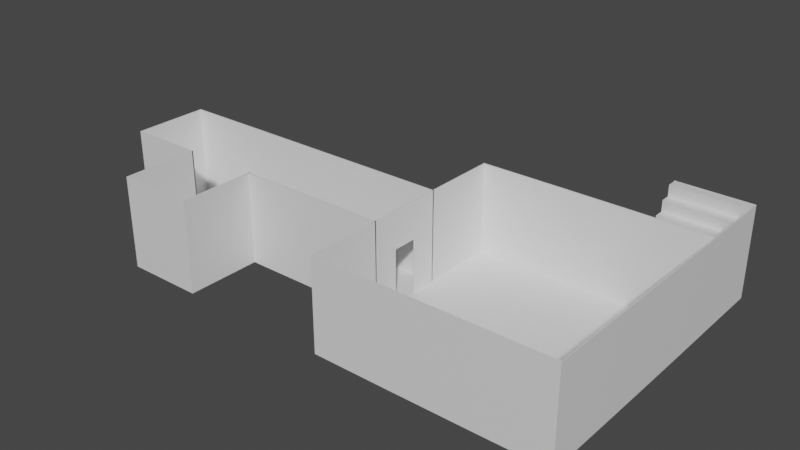 # Source: Rooms_4_.blend  (saved by Blender 3.5.10; exported with 4.5.12 LTS)
import bpy
from mathutils import Matrix  # noqa: F401  (used for matrix-valued properties, if any)

bpy.ops.wm.read_factory_settings(use_empty=True)
scene = bpy.context.scene
scene.name = 'Scene'

# ---- collections
col_collection = bpy.data.collections.new('Collection'); scene.collection.children.link(col_collection)
col_collection_001 = bpy.data.collections.new('Collection.001'); scene.collection.children.link(col_collection_001)

# ---- materials (node trees are filled in below, after node groups)
mat_stairs_material = bpy.data.materials.new('Stairs_material')
mat_stairs_material.use_transparent_shadow = False
mat_onesidewall = bpy.data.materials.new('OneSideWall')
mat_onesidewall.use_transparent_shadow = False
mat_doorframe = bpy.data.materials.new('DoorFrame')
mat_doorframe.use_transparent_shadow = False
mat_twosidewall = bpy.data.materials.new('TwoSideWall')
mat_twosidewall.use_transparent_shadow = False
mat_end = bpy.data.materials.new('End')
mat_end.use_transparent_shadow = False
mat_corner = bpy.data.materials.new('Corner')
mat_corner.use_transparent_shadow = False

# ---- material node trees
mat_stairs_material.use_nodes = True; mat_stairs_material.node_tree.nodes.clear()
_N = mat_stairs_material.node_tree.nodes; _L = mat_stairs_material.node_tree.links
n0 = _N.new('ShaderNodeBsdfPrincipled'); n0.name = 'Principled BSDF'; n0.location = (10, 300)
n0.distribution = 'GGX'
n0.subsurface_method = 'RANDOM_WALK_SKIN'
n0.inputs[3].default_value = 1.45
n0.inputs[27].default_value = (0.0, 0.0, 0.0, 1.0)
n0.inputs[28].default_value = 1.0
n1 = _N.new('ShaderNodeOutputMaterial'); n1.name = 'Material Output'; n1.location = (1100, 160)
n2 = _N.new('ShaderNodeBsdfDiffuse'); n2.name = 'Diffuse BSDF'; n2.location = (200, 320)
n3 = _N.new('ShaderNodeBsdfAnisotropic'); n3.name = 'Glossy_0'; n3.location = (200, 0)
n3.distribution = 'GGX'
n4 = _N.new('ShaderNodeMixShader'); n4.name = 'Mix_0'; n4.location = (500, 160)
n4.inputs[0].default_value = 0.1
_L.new(n2.outputs[0], n4.inputs[1])
_L.new(n3.outputs[0], n4.inputs[2])
_L.new(n4.outputs[0], n1.inputs[0])
n1.is_active_output = True
mat_onesidewall.use_nodes = True; mat_onesidewall.node_tree.nodes.clear()
_N = mat_onesidewall.node_tree.nodes; _L = mat_onesidewall.node_tree.links
n0 = _N.new('ShaderNodeBsdfPrincipled'); n0.name = 'Principled BSDF'; n0.location = (10, 300)
n0.distribution = 'GGX'
n0.subsurface_method = 'RANDOM_WALK_SKIN'
n0.inputs[3].default_value = 1.45
n0.inputs[27].default_value = (0.0, 0.0, 0.0, 1.0)
n0.inputs[28].default_value = 1.0
n1 = _N.new('ShaderNodeOutputMaterial'); n1.name = 'Material Output'; n1.location = (300, 300)
_L.new(n0.outputs[0], n1.inputs[0])
n1.is_active_output = True
mat_doorframe.use_nodes = True; mat_doorframe.node_tree.nodes.clear()
_N = mat_doorframe.node_tree.nodes; _L = mat_doorframe.node_tree.links
n0 = _N.new('ShaderNodeBsdfPrincipled'); n0.name = 'Principled BSDF'; n0.location = (10, 300)
n0.distribution = 'GGX'
n0.subsurface_method = 'RANDOM_WALK_SKIN'
n0.inputs[3].default_value = 1.45
n0.inputs[27].default_value = (0.0, 0.0, 0.0, 1.0)
n0.inputs[28].default_value = 1.0
n1 = _N.new('ShaderNodeOutputMaterial'); n1.name = 'Material Output'; n1.location = (300, 300)
_L.new(n0.outputs[0], n1.inputs[0])
n1.is_active_output = True
mat_twosidewall.use_nodes = True; mat_twosidewall.node_tree.nodes.clear()
_N = mat_twosidewall.node_tree.nodes; _L = mat_twosidewall.node_tree.links
n0 = _N.new('ShaderNodeBsdfPrincipled'); n0.name = 'Principled BSDF'; n0.location = (10, 300)
n0.distribution = 'GGX'
n0.subsurface_method = 'RANDOM_WALK_SKIN'
n0.inputs[3].default_value = 1.45
n0.inputs[27].default_value = (0.0, 0.0, 0.0, 1.0)
n0.inputs[28].default_value = 1.0
n1 = _N.new('ShaderNodeOutputMaterial'); n1.name = 'Material Output'; n1.location = (300, 300)
_L.new(n0.outputs[0], n1.inputs[0])
n1.is_active_output = True
mat_end.use_nodes = True; mat_end.node_tree.nodes.clear()
_N = mat_end.node_tree.nodes; _L = mat_end.node_tree.links
n0 = _N.new('ShaderNodeBsdfPrincipled'); n0.name = 'Principled BSDF'; n0.location = (10, 300)
n0.distribution = 'GGX'
n0.subsurface_method = 'RANDOM_WALK_SKIN'
n0.inputs[3].default_value = 1.45
n0.inputs[27].default_value = (0.0, 0.0, 0.0, 1.0)
n0.inputs[28].default_value = 1.0
n1 = _N.new('ShaderNodeOutputMaterial'); n1.name = 'Material Output'; n1.location = (300, 300)
_L.new(n0.outputs[0], n1.inputs[0])
n1.is_active_output = True
mat_corner.use_nodes = True; mat_corner.node_tree.nodes.clear()
_N = mat_corner.node_tree.nodes; _L = mat_corner.node_tree.links
n0 = _N.new('ShaderNodeBsdfPrincipled'); n0.name = 'Principled BSDF'; n0.location = (10, 300)
n0.distribution = 'GGX'
n0.subsurface_method = 'RANDOM_WALK_SKIN'
n0.inputs[3].default_value = 1.45
n0.inputs[27].default_value = (0.0, 0.0, 0.0, 1.0)
n0.inputs[28].default_value = 1.0
n1 = _N.new('ShaderNodeOutputMaterial'); n1.name = 'Material Output'; n1.location = (300, 300)
_L.new(n0.outputs[0], n1.inputs[0])
n1.is_active_output = True

# ---- world
world_world = bpy.data.worlds.new('World'); scene.world = world_world
world_world.use_nodes = True; world_world.node_tree.nodes.clear()
_N = world_world.node_tree.nodes; _L = world_world.node_tree.links
n0 = _N.new('ShaderNodeOutputWorld'); n0.name = 'World Output'; n0.location = (300, 300)
n1 = _N.new('ShaderNodeBackground'); n1.name = 'Background'; n1.location = (10, 300)
n1.inputs[0].default_value = (0.05088, 0.05088, 0.05088, 1.0)
_L.new(n1.outputs[0], n0.inputs[0])
n0.is_active_output = True
world_world.color = (0.05088, 0.05088, 0.05088)
world_world.use_sun_shadow = False
world_world.sun_shadow_jitter_overblur = 0.0

# ---- meshes
me_stairs_005 = bpy.data.meshes.new('Stairs.005')
me_stairs_005.from_pydata([(0.0, 0.04771, 0.7968), (0.0, 0.04771, 0.9368), (0.4384, 0.04771, 0.9368), (0.4384, 0.04771, 0.7968), (0.4384, 0.287, 0.7968), (0.0, -0.01299, 0.9368), (0.0, 0.287, 0.9368), (0.4384, 0.287, 0.9368), (0.4384, -0.01299, 0.9368), (0.0, -0.01299, 0.9975), (0.0, 0.287, 0.9975), (0.4384, -0.01299, 0.9975), (0.4384, 0.287, 0.9975), (0.0, 0.3477, 0.9975), (0.0, 0.3477, 1.137), (0.4384, 0.3477, 1.137), (0.4384, 0.3477, 0.9975), (0.4384, 0.587, 0.9975), (0.0, 0.287, 1.137), (0.0, 0.587, 1.137), (0.4384, 0.587, 1.137), (0.4384, 0.287, 1.137), (0.0, 0.287, 1.198), (0.4384, 0.587, 1.198), (0.4384, 0.287, 1.198), (0.0, 0.587, 1.198), (0.0, 0.587, 1.338), (0.4384, 0.587, 1.338), (0.0, 0.6477, 1.198), (0.0, 0.6477, 1.338), (0.4384, 0.6477, 1.338), (0.4384, 0.6477, 1.198), (0.4384, 0.887, 1.338), (0.4384, 0.887, 1.198), (0.0, 0.887, 1.338), (0.0, 0.587, 1.399), (0.0, 0.887, 1.399), (0.4384, 0.887, 1.399), (0.4384, 0.587, 1.399), (0.0, 0.887, 1.539), (0.0, 0.9477, 1.399), (0.0, 0.9477, 1.539), (0.4384, 0.9477, 1.539), (0.4384, 0.9477, 1.399), (0.4384, 1.187, 1.539), (0.4384, 1.187, 1.399), (0.0, 1.187, 1.539), (0.4384, 0.887, 1.539), (0.0, 0.887, 1.6), (0.4384, 0.887, 1.6), (0.0, 1.187, 1.6), (0.4384, 1.187, 1.6), (0.0, -1.218, -0.003211), (0.4384, -1.218, -0.003211), (0.0, -1.157, -0.003211), (0.0, -1.157, 0.1368), (0.4384, -1.157, 0.1368), (0.4384, -1.157, -0.003211), (0.4384, -0.9178, -0.003211), (0.0, -1.218, 0.1368), (0.0, -0.9178, 0.1368), (0.4384, -0.9178, 0.1368), (0.4384, -1.218, 0.1368), (0.0, -1.218, 0.1975), (0.0, -0.9178, 0.1975), (0.4384, -1.218, 0.1975), (0.4384, -0.9178, 0.1975), (0.0, -0.8571, 0.1975), (0.0, -0.8571, 0.3375), (0.4384, -0.8571, 0.3375), (0.4384, -0.8571, 0.1975), (0.4384, -0.6178, 0.1975), (0.0, -0.9178, 0.3375), (0.0, -0.6178, 0.3375), (0.4384, -0.6178, 0.3375), (0.4384, -0.9178, 0.3375), (0.0, -0.9178, 0.3982), (0.4384, -0.6178, 0.3982), (0.4384, -0.9178, 0.3982), (0.0, -0.6178, 0.3982), (0.0, -0.6178, 0.5382), (0.4384, -0.6178, 0.5382), (0.0, -0.5571, 0.3982), (0.0, -0.5571, 0.5382), (0.4384, -0.5571, 0.5382), (0.4384, -0.5571, 0.3982), (0.4384, -0.3178, 0.5382), (0.4384, -0.3178, 0.3982), (0.0, -0.3178, 0.5382), (0.0, -0.6178, 0.5989), (0.0, -0.3178, 0.5989), (0.4384, -0.3178, 0.5989), (0.4384, -0.6178, 0.5989), (0.0, -0.3178, 0.7389), (0.0, -0.2571, 0.5989), (0.0, -0.2571, 0.7389), (0.4384, -0.2571, 0.7389), (0.4384, -0.2571, 0.5989), (0.4384, -0.01781, 0.7389), (0.4384, -0.01781, 0.5989), (0.0, -0.01781, 0.7389), (0.4384, -0.3178, 0.7389), (0.0, -0.3178, 0.7996), (0.4384, -0.3178, 0.7996), (0.0, -0.0154, 0.7982), (0.4384, -0.0154, 0.7982), (0.0, -0.9161, -0.003211), (0.4384, 1.187, -0.003211), (0.0, 1.189, -0.003211), (-0.4384, 0.04771, 0.9368), (-0.4384, 0.04771, 0.7968), (-0.4384, 0.287, 0.7968), (-0.4384, 0.287, 0.9368), (-0.4384, -0.01299, 0.9368), (-0.4384, -0.01299, 0.9975), (-0.4384, 0.287, 0.9975), (-0.4384, 0.3477, 1.137), (-0.4384, 0.3477, 0.9975), (-0.4384, 0.587, 0.9975), (-0.4384, 0.587, 1.137), (-0.4384, 0.287, 1.137), (-0.4384, 0.587, 1.198), (-0.4384, 0.287, 1.198), (-0.4384, 0.587, 1.338), (-0.4384, 0.6477, 1.338), (-0.4384, 0.6477, 1.198), (-0.4384, 0.887, 1.338), (-0.4384, 0.887, 1.198), (-0.4384, 0.887, 1.399), (-0.4384, 0.587, 1.399), (-0.4384, 0.9477, 1.539), (-0.4384, 0.9477, 1.399), (-0.4384, 1.187, 1.539), (-0.4384, 1.187, 1.399), (-0.4384, 0.887, 1.539), (-0.4384, 0.887, 1.6), (-0.4384, 1.187, 1.6), (-0.4384, -1.218, -0.003211), (-0.4384, -1.157, 0.1368), (-0.4384, -1.157, -0.003211), (-0.4384, -0.9178, -0.003211), (-0.4384, -0.9178, 0.1368), (-0.4384, -1.218, 0.1368), (-0.4384, -1.218, 0.1975), (-0.4384, -0.9178, 0.1975), (-0.4384, -0.8571, 0.3375), (-0.4384, -0.8571, 0.1975), (-0.4384, -0.6178, 0.1975), (-0.4384, -0.6178, 0.3375), (-0.4384, -0.9178, 0.3375), (-0.4384, -0.6178, 0.3982), (-0.4384, -0.9178, 0.3982), (-0.4384, -0.6178, 0.5382), (-0.4384, -0.5571, 0.5382), (-0.4384, -0.5571, 0.3982), (-0.4384, -0.3178, 0.5382), (-0.4384, -0.3178, 0.3982), (-0.4384, -0.3178, 0.5989), (-0.4384, -0.6178, 0.5989), (-0.4384, -0.2571, 0.7389), (-0.4384, -0.2571, 0.5989), (-0.4384, -0.01781, 0.7389), (-0.4384, -0.01781, 0.5989), (-0.4384, -0.3178, 0.7389), (-0.4384, -0.3178, 0.7996), (-0.4384, -0.0154, 0.7982), (-0.4384, 1.187, -0.003211)], [], [(104, 105, 8, 5), (0, 1, 2, 3), (104, 0, 3, 105), (5, 8, 2, 1), (104, 5, 1, 0), (105, 3, 2, 8), (3, 2, 7, 4), (5, 6, 7, 8), (9, 11, 12, 10), (5, 8, 11, 9), (6, 10, 12, 7), (8, 7, 12, 11), (10, 12, 21, 18), (13, 14, 15, 16), (10, 13, 16, 12), (18, 21, 15, 14), (10, 18, 14, 13), (12, 16, 15, 21), (16, 15, 20, 17), (18, 19, 20, 21), (22, 24, 23, 25), (18, 21, 24, 22), (19, 25, 23, 20), (21, 20, 23, 24), (25, 23, 27, 26), (28, 29, 30, 31), (25, 28, 31, 23), (26, 27, 30, 29), (25, 26, 29, 28), (23, 31, 30, 27), (31, 30, 32, 33), (26, 34, 32, 27), (35, 38, 37, 36), (26, 27, 38, 35), (34, 36, 37, 32), (27, 32, 37, 38), (36, 37, 47, 39), (40, 41, 42, 43), (36, 40, 43, 37), (39, 47, 42, 41), (36, 39, 41, 40), (37, 43, 42, 47), (43, 42, 44, 45), (39, 46, 44, 47), (48, 49, 51, 50), (39, 47, 49, 48), (46, 50, 51, 44), (47, 44, 51, 49), (52, 53, 62, 59), (54, 55, 56, 57), (52, 54, 57, 53), (59, 62, 56, 55), (52, 59, 55, 54), (53, 57, 56, 62), (57, 56, 61, 58), (59, 60, 61, 62), (63, 65, 66, 64), (59, 62, 65, 63), (60, 64, 66, 61), (62, 61, 66, 65), (64, 66, 75, 72), (67, 68, 69, 70), (64, 67, 70, 66), (72, 75, 69, 68), (64, 72, 68, 67), (66, 70, 69, 75), (70, 69, 74, 71), (72, 73, 74, 75), (76, 78, 77, 79), (72, 75, 78, 76), (73, 79, 77, 74), (75, 74, 77, 78), (79, 77, 81, 80), (82, 83, 84, 85), (79, 82, 85, 77), (80, 81, 84, 83), (79, 80, 83, 82), (77, 85, 84, 81), (85, 84, 86, 87), (80, 88, 86, 81), (89, 92, 91, 90), (80, 81, 92, 89), (88, 90, 91, 86), (81, 86, 91, 92), (90, 91, 101, 93), (94, 95, 96, 97), (90, 94, 97, 91), (93, 101, 96, 95), (90, 93, 95, 94), (91, 97, 96, 101), (97, 96, 98, 99), (93, 100, 98, 101), (102, 103, 105, 104), (93, 101, 103, 102), (100, 104, 105, 98), (101, 98, 105, 103), (106, 54, 57, 58), (106, 58, 107, 108), (104, 5, 113, 165), (0, 110, 109, 1), (104, 165, 110, 0), (5, 1, 109, 113), (165, 113, 109, 110), (110, 111, 112, 109), (5, 113, 112, 6), (9, 10, 115, 114), (5, 9, 114, 113), (6, 112, 115, 10), (113, 114, 115, 112), (10, 18, 120, 115), (13, 117, 116, 14), (10, 115, 117, 13), (18, 14, 116, 120), (115, 120, 116, 117), (117, 118, 119, 116), (18, 120, 119, 19), (22, 25, 121, 122), (18, 22, 122, 120), (19, 119, 121, 25), (120, 122, 121, 119), (25, 26, 123, 121), (28, 125, 124, 29), (25, 121, 125, 28), (26, 29, 124, 123), (121, 123, 124, 125), (125, 127, 126, 124), (26, 123, 126, 34), (35, 36, 128, 129), (26, 35, 129, 123), (34, 126, 128, 36), (123, 129, 128, 126), (36, 39, 134, 128), (40, 131, 130, 41), (36, 128, 131, 40), (39, 41, 130, 134), (128, 134, 130, 131), (131, 133, 132, 130), (39, 134, 132, 46), (48, 50, 136, 135), (39, 48, 135, 134), (46, 132, 136, 50), (134, 135, 136, 132), (52, 59, 142, 137), (54, 139, 138, 55), (52, 137, 139, 54), (59, 55, 138, 142), (137, 142, 138, 139), (139, 140, 141, 138), (59, 142, 141, 60), (63, 64, 144, 143), (59, 63, 143, 142), (60, 141, 144, 64), (142, 143, 144, 141), (64, 72, 149, 144), (67, 146, 145, 68), (64, 144, 146, 67), (72, 68, 145, 149), (144, 149, 145, 146), (146, 147, 148, 145), (72, 149, 148, 73), (76, 79, 150, 151), (72, 76, 151, 149), (73, 148, 150, 79), (149, 151, 150, 148), (79, 80, 152, 150), (82, 154, 153, 83), (79, 150, 154, 82), (80, 83, 153, 152), (150, 152, 153, 154), (154, 156, 155, 153), (80, 152, 155, 88), (89, 90, 157, 158), (80, 89, 158, 152), (88, 155, 157, 90), (152, 158, 157, 155), (90, 93, 163, 157), (94, 160, 159, 95), (90, 157, 160, 94), (93, 95, 159, 163), (157, 163, 159, 160), (160, 162, 161, 159), (93, 163, 161, 100), (102, 104, 165, 164), (93, 102, 164, 163), (100, 161, 165, 104), (163, 164, 165, 161), (106, 140, 139, 54), (106, 108, 166, 140)])
me_stairs_005.materials.append(mat_stairs_material)
me_stairs_005.update()
me_plane = bpy.data.meshes.new('Plane')
me_plane.from_pydata([(-1.0, -1.0, 0.0), (1.0, -1.0, 0.0), (-1.0, 1.0, 0.0), (1.0, 1.0, 0.0), (-1.0, 1.0, 2.4), (1.0, 1.0, 2.4)], [], [(0, 1, 3, 2), (2, 3, 5, 4)])
_uv = me_plane.uv_layers.new(name='UVMap')
_uv.uv.foreach_set('vector', [0.0, 0.0, 1.0, 0.0, 1.0, 1.0, 0.0, 1.0, 0.0, 1.0, 1.0, 1.0, 1.0, 1.0, 0.0, 1.0])
me_plane.materials.append(mat_onesidewall)
me_plane.update()
me_plane_001 = bpy.data.meshes.new('Plane.001')
me_plane_001.from_pydata([(-1.0, -1.0, 0.0), (1.0, -1.0, 0.0), (-1.0, 1.0, 0.0), (1.0, 1.0, 0.0)], [], [(0, 1, 3, 2)])
_uv = me_plane_001.uv_layers.new(name='UVMap')
_uv.uv.foreach_set('vector', [0.0, 0.0, 1.0, 0.0, 1.0, 1.0, 0.0, 1.0])
me_plane_001.update()
me_plane_004 = bpy.data.meshes.new('Plane.004')
me_plane_004.from_pydata([(-1.0, -1.0, 0.0), (1.0, -1.0, 0.0), (-1.0, 1.0, 0.0), (1.0, 1.0, 0.0), (-1.0, -1.0, 2.4), (-1.0, 1.0, 2.4), (-1.0, 0.3333, 0.0), (-1.0, -0.3333, 0.0), (1.0, -0.3333, 0.0), (1.0, 0.3333, 0.0), (-1.0, 0.3333, 2.4), (-1.0, -0.3333, 2.4), (-1.0, 1.0, 1.417), (-1.0, -1.0, 1.417), (-1.0, -0.3333, 1.417), (-1.0, 0.3333, 1.417)], [], [(6, 9, 3, 2), (15, 12, 5, 10), (13, 14, 11, 4), (14, 15, 10, 11), (0, 1, 8, 7), (7, 8, 9, 6), (0, 7, 14, 13), (6, 2, 12, 15)])
_uv = me_plane_004.uv_layers.new(name='UVMap')
_uv.uv.foreach_set('vector', [0.0, 0.6667, 1.0, 0.6667, 1.0, 1.0, 0.0, 1.0, 0.0, 0.6667, 0.0, 1.0, 0.0, 1.0, 0.0, 0.6667, 0.0, 0.0, 0.0, 0.3333, 0.0, 0.3333, 0.0, 0.0, 0.0, 0.3333, 0.0, 0.6667, 0.0, 0.6667, 0.0, 0.3333, 0.0, 0.0, 1.0, 0.0, 1.0, 0.3333, 0.0, 0.3333, 0.0, 0.3333, 1.0, 0.3333, 1.0, 0.6667, 0.0, 0.6667, 0.0, 0.0, 0.0, 0.3333, 0.0, 0.3333, 0.0, 0.0, 0.0, 0.6667, 0.0, 1.0, 0.0, 1.0, 0.0, 0.6667])
me_plane_004.materials.append(mat_doorframe)
me_plane_004.update()
me_plane_005 = bpy.data.meshes.new('Plane.005')
me_plane_005.from_pydata([(1.0, 1.0, 0.0), (-1.0, 1.0, 0.0), (1.0, -1.0, 0.0), (-1.0, -1.0, 0.0), (1.0, -1.0, 2.4), (-1.0, -1.0, 2.4), (1.0, 1.0, 2.4), (-1.0, 1.0, 2.4)], [], [(0, 1, 3, 2), (2, 3, 5, 4), (1, 0, 6, 7)])
_uv = me_plane_005.uv_layers.new(name='UVMap')
_uv.uv.foreach_set('vector', [0.0, 0.0, 1.0, 0.0, 1.0, 1.0, 0.0, 1.0, 0.0, 1.0, 1.0, 1.0, 1.0, 1.0, 0.0, 1.0, 1.0, 0.0, 0.0, 0.0, 0.0, 0.0, 1.0, 0.0])
me_plane_005.materials.append(mat_twosidewall)
me_plane_005.update()
me_plane_008 = bpy.data.meshes.new('Plane.008')
me_plane_008.from_pydata([(-1.0, -1.0, 0.0), (1.0, -1.0, 0.0), (-1.0, 1.0, 0.0), (1.0, 1.0, 0.0), (-1.0, 1.0, 2.4), (1.0, 1.0, 2.4), (-1.0, -1.0, 2.4), (1.0, -1.0, 2.4)], [], [(0, 1, 3, 2), (2, 3, 5, 4), (0, 2, 4, 6), (1, 0, 6, 7)])
_uv = me_plane_008.uv_layers.new(name='UVMap')
_uv.uv.foreach_set('vector', [0.0, 0.0, 1.0, 0.0, 1.0, 1.0, 0.0, 1.0, 0.0, 1.0, 1.0, 1.0, 1.0, 1.0, 0.0, 1.0, 0.0, 0.0, 0.0, 1.0, 0.0, 1.0, 0.0, 0.0, 1.0, 0.0, 0.0, 0.0, 0.0, 0.0, 0.0, 0.0])
me_plane_008.materials.append(mat_end)
me_plane_008.update()
me_plane_010 = bpy.data.meshes.new('Plane.010')
me_plane_010.from_pydata([(-1.0, -1.0, 0.0), (1.0, -1.0, 0.0), (-1.0, 1.0, 0.0), (1.0, 1.0, 0.0), (-1.0, 1.0, 2.4), (1.0, 1.0, 2.4), (-1.0, -1.0, 2.4)], [], [(0, 1, 3, 2), (2, 3, 5, 4), (0, 2, 4, 6)])
_uv = me_plane_010.uv_layers.new(name='UVMap')
_uv.uv.foreach_set('vector', [0.0, 0.0, 1.0, 0.0, 1.0, 1.0, 0.0, 1.0, 0.0, 1.0, 1.0, 1.0, 1.0, 1.0, 0.0, 1.0, 0.0, 0.0, 0.0, 1.0, 0.0, 1.0, 0.0, 0.0])
me_plane_010.materials.append(mat_corner)
me_plane_010.update()
me_plane_002 = bpy.data.meshes.new('Plane.002')
me_plane_002.from_pydata([(-1.0, -1.0, 0.0), (1.0, -1.0, 0.0), (-1.0, 1.0, 0.0), (1.0, 1.0, 0.0), (-1.0, 1.0, 2.4), (1.0, 1.0, 2.4)], [], [(0, 1, 3, 2), (2, 3, 5, 4)])
_uv = me_plane_002.uv_layers.new(name='UVMap')
_uv.uv.foreach_set('vector', [0.0, 0.0, 1.0, 0.0, 1.0, 1.0, 0.0, 1.0, 0.0, 1.0, 1.0, 1.0, 1.0, 1.0, 0.0, 1.0])
me_plane_002.materials.append(mat_onesidewall)
me_plane_002.update()
me_plane_003 = bpy.data.meshes.new('Plane.003')
me_plane_003.from_pydata([(-1.0, -1.0, 0.0), (1.0, -1.0, 0.0), (-1.0, 1.0, 0.0), (1.0, 1.0, 0.0), (-1.0, -1.0, -0.03), (1.0, -1.0, -0.03), (-1.0, 1.0, -0.03), (1.0, 1.0, -0.03)], [], [(0, 1, 3, 2), (4, 6, 7, 5), (0, 2, 6, 4), (1, 0, 4, 5), (3, 1, 5, 7), (2, 3, 7, 6)])
_uv = me_plane_003.uv_layers.new(name='UVMap')
_uv.uv.foreach_set('vector', [0.0, 0.0, 1.0, 0.0, 1.0, 1.0, 0.0, 1.0, 0.0, 0.0, 0.0, 1.0, 1.0, 1.0, 1.0, 0.0, 0.0, 0.0, 0.0, 1.0, 0.0, 1.0, 0.0, 0.0, 1.0, 0.0, 0.0, 0.0, 0.0, 0.0, 1.0, 0.0, 1.0, 1.0, 1.0, 0.0, 1.0, 0.0, 1.0, 1.0, 0.0, 1.0, 1.0, 1.0, 1.0, 1.0, 0.0, 1.0])
me_plane_003.update()
me_plane_006 = bpy.data.meshes.new('Plane.006')
me_plane_006.from_pydata([(-1.0, -1.0, 0.0), (1.0, -1.0, 0.0), (-1.0, 1.0, 0.0), (1.0, 1.0, 0.0), (-1.0, -1.0, 2.4), (-1.0, 1.0, 2.4), (-1.0, 0.3333, 0.0), (-1.0, -0.3333, 0.0), (1.0, -0.3333, 0.0), (1.0, 0.3333, 0.0), (-1.0, 0.3333, 2.4), (-1.0, -0.3333, 2.4), (-1.0, 1.0, 1.417), (-1.0, -1.0, 1.417), (-1.0, -0.3333, 1.417), (-1.0, 0.3333, 1.417), (-1.021, -1.0, -0.02121), (1.0, -1.0, -0.03), (-1.021, 1.0, -0.02121), (1.0, 1.0, -0.03), (-1.03, -1.0, 2.4), (-1.03, 1.0, 2.4), (-1.013, 0.3333, -0.02683), (-1.013, -0.3333, -0.02683), (1.0, -0.3333, -0.03), (1.0, 0.3333, -0.03), (-1.03, 0.3333, 2.4), (-1.03, -0.3333, 2.4), (-1.03, 1.0, 1.417), (-1.03, -1.0, 1.417), (-1.03, -0.3333, 1.417), (-1.03, 0.3333, 1.417)], [], [(6, 9, 3, 2), (15, 12, 5, 10), (13, 14, 11, 4), (14, 15, 10, 11), (0, 1, 8, 7), (7, 8, 9, 6), (0, 7, 14, 13), (6, 2, 12, 15), (22, 18, 19, 25), (31, 26, 21, 28), (29, 20, 27, 30), (30, 27, 26, 31), (16, 23, 24, 17), (23, 22, 25, 24), (16, 29, 30, 23), (22, 31, 28, 18), (1, 0, 16, 17), (3, 9, 25, 19), (2, 3, 19, 18), (4, 11, 27, 20), (5, 12, 28, 21), (0, 13, 29, 16), (7, 6, 22, 23), (8, 1, 17, 24), (9, 8, 24, 25), (10, 5, 21, 26), (11, 10, 26, 27), (12, 2, 18, 28), (13, 4, 20, 29), (14, 7, 23, 30), (6, 15, 31, 22), (15, 14, 30, 31)])
_uv = me_plane_006.uv_layers.new(name='UVMap')
_uv.uv.foreach_set('vector', [0.0, 0.6667, 1.0, 0.6667, 1.0, 1.0, 0.0, 1.0, 0.0, 0.6667, 0.0, 1.0, 0.0, 1.0, 0.0, 0.6667, 0.0, 0.0, 0.0, 0.3333, 0.0, 0.3333, 0.0, 0.0, 0.0, 0.3333, 0.0, 0.6667, 0.0, 0.6667, 0.0, 0.3333, 0.0, 0.0, 1.0, 0.0, 1.0, 0.3333, 0.0, 0.3333, 0.0, 0.3333, 1.0, 0.3333, 1.0, 0.6667, 0.0, 0.6667, 0.0, 0.0, 0.0, 0.3333, 0.0, 0.3333, 0.0, 0.0, 0.0, 0.6667, 0.0, 1.0, 0.0, 1.0, 0.0, 0.6667, 0.0, 0.6667, 0.0, 1.0, 1.0, 1.0, 1.0, 0.6667, 0.0, 0.6667, 0.0, 0.6667, 0.0, 1.0, 0.0, 1.0, 0.0, 0.0, 0.0, 0.0, 0.0, 0.3333, 0.0, 0.3333, 0.0, 0.3333, 0.0, 0.3333, 0.0, 0.6667, 0.0, 0.6667, 0.0, 0.0, 0.0, 0.3333, 1.0, 0.3333, 1.0, 0.0, 0.0, 0.3333, 0.0, 0.6667, 1.0, 0.6667, 1.0, 0.3333, 0.0, 0.0, 0.0, 0.0, 0.0, 0.3333, 0.0, 0.3333, 0.0, 0.6667, 0.0, 0.6667, 0.0, 1.0, 0.0, 1.0, 1.0, 0.0, 0.0, 0.0, 0.0, 0.0, 1.0, 0.0, 1.0, 1.0, 1.0, 0.6667, 1.0, 0.6667, 1.0, 1.0, 0.0, 1.0, 1.0, 1.0, 1.0, 1.0, 0.0, 1.0, 0.0, 0.0, 0.0, 0.3333, 0.0, 0.3333, 0.0, 0.0, 0.0, 1.0, 0.0, 1.0, 0.0, 1.0, 0.0, 1.0, 0.0, 0.0, 0.0, 0.0, 0.0, 0.0, 0.0, 0.0, 0.0, 0.3333, 0.0, 0.6667, 0.0, 0.6667, 0.0, 0.3333, 1.0, 0.3333, 1.0, 0.0, 1.0, 0.0, 1.0, 0.3333, 1.0, 0.6667, 1.0, 0.3333, 1.0, 0.3333, 1.0, 0.6667, 0.0, 0.6667, 0.0, 1.0, 0.0, 1.0, 0.0, 0.6667, 0.0, 0.3333, 0.0, 0.6667, 0.0, 0.6667, 0.0, 0.3333, 0.0, 1.0, 0.0, 1.0, 0.0, 1.0, 0.0, 1.0, 0.0, 0.0, 0.0, 0.0, 0.0, 0.0, 0.0, 0.0, 0.0, 0.3333, 0.0, 0.3333, 0.0, 0.3333, 0.0, 0.3333, 0.0, 0.6667, 0.0, 0.6667, 0.0, 0.6667, 0.0, 0.6667, 0.0, 0.6667, 0.0, 0.3333, 0.0, 0.3333, 0.0, 0.6667])
me_plane_006.materials.append(mat_doorframe)
me_plane_006.update()
me_plane_017 = bpy.data.meshes.new('Plane.017')
me_plane_017.from_pydata([(1.0, 1.0, 0.0), (-1.0, 1.0, 0.0), (1.0, -1.0, 0.0), (-1.0, -1.0, 0.0), (1.0, -1.0, 2.4), (-1.0, -1.0, 2.4), (1.0, 1.0, 2.4), (-1.0, 1.0, 2.4), (1.0, 1.021, -0.02121), (-1.0, 1.021, -0.02121), (1.0, -1.021, -0.02121), (-1.0, -1.021, -0.02121), (1.0, -1.03, 2.4), (-1.0, -1.03, 2.4), (1.0, 1.03, 2.4), (-1.0, 1.03, 2.4)], [], [(0, 1, 3, 2), (2, 3, 5, 4), (1, 0, 6, 7), (8, 10, 11, 9), (10, 12, 13, 11), (9, 15, 14, 8), (0, 2, 10, 8), (3, 1, 9, 11), (4, 5, 13, 12), (5, 3, 11, 13), (2, 4, 12, 10), (7, 6, 14, 15), (6, 0, 8, 14), (1, 7, 15, 9)])
_uv = me_plane_017.uv_layers.new(name='UVMap')
_uv.uv.foreach_set('vector', [0.0, 0.0, 1.0, 0.0, 1.0, 1.0, 0.0, 1.0, 0.0, 1.0, 1.0, 1.0, 1.0, 1.0, 0.0, 1.0, 1.0, 0.0, 0.0, 0.0, 0.0, 0.0, 1.0, 0.0, 0.0, 0.0, 0.0, 1.0, 1.0, 1.0, 1.0, 0.0, 0.0, 1.0, 0.0, 1.0, 1.0, 1.0, 1.0, 1.0, 1.0, 0.0, 1.0, 0.0, 0.0, 0.0, 0.0, 0.0, 0.0, 0.0, 0.0, 1.0, 0.0, 1.0, 0.0, 0.0, 1.0, 1.0, 1.0, 0.0, 1.0, 0.0, 1.0, 1.0, 0.0, 1.0, 1.0, 1.0, 1.0, 1.0, 0.0, 1.0, 1.0, 1.0, 1.0, 1.0, 1.0, 1.0, 1.0, 1.0, 0.0, 1.0, 0.0, 1.0, 0.0, 1.0, 0.0, 1.0, 1.0, 0.0, 0.0, 0.0, 0.0, 0.0, 1.0, 0.0, 0.0, 0.0, 0.0, 0.0, 0.0, 0.0, 0.0, 0.0, 1.0, 0.0, 1.0, 0.0, 1.0, 0.0, 1.0, 0.0])
me_plane_017.materials.append(mat_twosidewall)
me_plane_017.update()
me_plane_009 = bpy.data.meshes.new('Plane.009')
me_plane_009.from_pydata([(-1.0, -1.0, 0.0), (1.0, -1.0, 0.0), (-1.0, 1.0, 0.0), (1.0, 1.0, 0.0), (-1.0, 1.0, 2.4), (1.0, 1.0, 2.4), (-1.0, -1.0, 2.4), (1.0, -1.0, 2.4), (-1.017, -1.017, -0.01732), (1.0, -1.021, -0.02121), (-1.017, 1.017, -0.01732), (1.0, 1.021, -0.02121), (-1.021, 1.021, 2.4), (1.0, 1.03, 2.4), (-1.021, -1.021, 2.4), (1.0, -1.03, 2.4)], [], [(0, 1, 3, 2), (2, 3, 5, 4), (0, 2, 4, 6), (1, 0, 6, 7), (8, 10, 11, 9), (10, 12, 13, 11), (8, 14, 12, 10), (9, 15, 14, 8), (3, 1, 9, 11), (4, 5, 13, 12), (5, 3, 11, 13), (6, 4, 12, 14), (1, 7, 15, 9), (7, 6, 14, 15)])
_uv = me_plane_009.uv_layers.new(name='UVMap')
_uv.uv.foreach_set('vector', [0.0, 0.0, 1.0, 0.0, 1.0, 1.0, 0.0, 1.0, 0.0, 1.0, 1.0, 1.0, 1.0, 1.0, 0.0, 1.0, 0.0, 0.0, 0.0, 1.0, 0.0, 1.0, 0.0, 0.0, 1.0, 0.0, 0.0, 0.0, 0.0, 0.0, 0.0, 0.0, 0.0, 0.0, 0.0, 1.0, 1.0, 1.0, 1.0, 0.0, 0.0, 1.0, 0.0, 1.0, 1.0, 1.0, 1.0, 1.0, 0.0, 0.0, 0.0, 0.0, 0.0, 1.0, 0.0, 1.0, 1.0, 0.0, 0.0, 0.0, 0.0, 0.0, 0.0, 0.0, 1.0, 1.0, 1.0, 0.0, 1.0, 0.0, 1.0, 1.0, 0.0, 1.0, 1.0, 1.0, 1.0, 1.0, 0.0, 1.0, 1.0, 1.0, 1.0, 1.0, 1.0, 1.0, 1.0, 1.0, 0.0, 0.0, 0.0, 1.0, 0.0, 1.0, 0.0, 0.0, 1.0, 0.0, 0.0, 0.0, 0.0, 0.0, 1.0, 0.0, 0.0, 0.0, 0.0, 0.0, 0.0, 0.0, 0.0, 0.0])
me_plane_009.materials.append(mat_end)
me_plane_009.update()
me_plane_012 = bpy.data.meshes.new('Plane.012')
me_plane_012.from_pydata([(-1.0, -1.0, 0.0), (1.0, -1.0, 0.0), (-1.0, 1.0, 0.0), (1.0, 1.0, 0.0), (-1.0, 1.0, 2.4), (1.0, 1.0, 2.4), (-1.0, -1.0, 2.4), (-1.021, -1.0, -0.02121), (1.0, -1.0, -0.03), (-1.017, 1.017, -0.01732), (1.0, 1.021, -0.02121), (-1.021, 1.021, 2.4), (1.0, 1.03, 2.4), (-1.03, -1.0, 2.4)], [], [(0, 1, 3, 2), (2, 3, 5, 4), (0, 2, 4, 6), (7, 9, 10, 8), (9, 11, 12, 10), (7, 13, 11, 9), (1, 0, 7, 8), (3, 1, 8, 10), (4, 5, 12, 11), (5, 3, 10, 12), (0, 6, 13, 7), (6, 4, 11, 13)])
_uv = me_plane_012.uv_layers.new(name='UVMap')
_uv.uv.foreach_set('vector', [0.0, 0.0, 1.0, 0.0, 1.0, 1.0, 0.0, 1.0, 0.0, 1.0, 1.0, 1.0, 1.0, 1.0, 0.0, 1.0, 0.0, 0.0, 0.0, 1.0, 0.0, 1.0, 0.0, 0.0, 0.0, 0.0, 0.0, 1.0, 1.0, 1.0, 1.0, 0.0, 0.0, 1.0, 0.0, 1.0, 1.0, 1.0, 1.0, 1.0, 0.0, 0.0, 0.0, 0.0, 0.0, 1.0, 0.0, 1.0, 1.0, 0.0, 0.0, 0.0, 0.0, 0.0, 1.0, 0.0, 1.0, 1.0, 1.0, 0.0, 1.0, 0.0, 1.0, 1.0, 0.0, 1.0, 1.0, 1.0, 1.0, 1.0, 0.0, 1.0, 1.0, 1.0, 1.0, 1.0, 1.0, 1.0, 1.0, 1.0, 0.0, 0.0, 0.0, 0.0, 0.0, 0.0, 0.0, 0.0, 0.0, 0.0, 0.0, 1.0, 0.0, 1.0, 0.0, 0.0])
me_plane_012.materials.append(mat_corner)
me_plane_012.update()
me_plane_018 = bpy.data.meshes.new('Plane.018')
me_plane_018.from_pydata([(1.0, -1.0, 0.0), (1.0, 1.0, 0.0), (-1.0, -1.0, 0.0), (-1.0, 1.0, 0.0), (-1.0, -1.0, 2.4), (-1.0, 1.0, 2.4), (1.0, -1.0, 2.4), (1.0, 1.0, 2.4), (1.017, -1.017, -0.01732), (1.021, 1.0, -0.02121), (-1.017, -1.017, -0.01732), (-1.021, 1.0, -0.02121), (-1.021, -1.021, 2.4), (-1.03, 1.0, 2.4), (1.021, -1.021, 2.4), (1.03, 1.0, 2.4)], [], [(0, 1, 3, 2), (2, 3, 5, 4), (0, 2, 4, 6), (1, 0, 6, 7), (8, 10, 11, 9), (10, 12, 13, 11), (8, 14, 12, 10), (9, 15, 14, 8), (3, 1, 9, 11), (4, 5, 13, 12), (5, 3, 11, 13), (6, 4, 12, 14), (1, 7, 15, 9), (7, 6, 14, 15)])
_uv = me_plane_018.uv_layers.new(name='UVMap')
_uv.uv.foreach_set('vector', [0.0, 0.0, 1.0, 0.0, 1.0, 1.0, 0.0, 1.0, 0.0, 1.0, 1.0, 1.0, 1.0, 1.0, 0.0, 1.0, 0.0, 0.0, 0.0, 1.0, 0.0, 1.0, 0.0, 0.0, 1.0, 0.0, 0.0, 0.0, 0.0, 0.0, 0.0, 0.0, 0.0, 0.0, 0.0, 1.0, 1.0, 1.0, 1.0, 0.0, 0.0, 1.0, 0.0, 1.0, 1.0, 1.0, 1.0, 1.0, 0.0, 0.0, 0.0, 0.0, 0.0, 1.0, 0.0, 1.0, 1.0, 0.0, 0.0, 0.0, 0.0, 0.0, 0.0, 0.0, 1.0, 1.0, 1.0, 0.0, 1.0, 0.0, 1.0, 1.0, 0.0, 1.0, 1.0, 1.0, 1.0, 1.0, 0.0, 1.0, 1.0, 1.0, 1.0, 1.0, 1.0, 1.0, 1.0, 1.0, 0.0, 0.0, 0.0, 1.0, 0.0, 1.0, 0.0, 0.0, 1.0, 0.0, 0.0, 0.0, 0.0, 0.0, 1.0, 0.0, 0.0, 0.0, 0.0, 0.0, 0.0, 0.0, 0.0, 0.0])
me_plane_018.materials.append(mat_end)
me_plane_018.update()
me_plane_007 = bpy.data.meshes.new('Plane.007')
me_plane_007.from_pydata([(1.0, 1.0, 0.0), (-1.0, 1.0, 0.0), (1.0, -1.0, 0.0), (-1.0, -1.0, 0.0), (1.0, -1.0, 2.4), (-1.0, -1.0, 2.4), (1.0, 1.0, 2.4), (-1.0, 1.0, 2.4), (1.0, 1.021, -0.02121), (-1.0, 1.021, -0.02121), (1.0, -1.021, -0.02121), (-1.0, -1.021, -0.02121), (1.0, -1.03, 2.4), (-1.0, -1.03, 2.4), (1.0, 1.03, 2.4), (-1.0, 1.03, 2.4)], [], [(0, 1, 3, 2), (2, 3, 5, 4), (1, 0, 6, 7), (8, 10, 11, 9), (10, 12, 13, 11), (9, 15, 14, 8), (0, 2, 10, 8), (3, 1, 9, 11), (4, 5, 13, 12), (5, 3, 11, 13), (2, 4, 12, 10), (7, 6, 14, 15), (6, 0, 8, 14), (1, 7, 15, 9)])
_uv = me_plane_007.uv_layers.new(name='UVMap')
_uv.uv.foreach_set('vector', [0.0, 0.0, 1.0, 0.0, 1.0, 1.0, 0.0, 1.0, 0.0, 1.0, 1.0, 1.0, 1.0, 1.0, 0.0, 1.0, 1.0, 0.0, 0.0, 0.0, 0.0, 0.0, 1.0, 0.0, 0.0, 0.0, 0.0, 1.0, 1.0, 1.0, 1.0, 0.0, 0.0, 1.0, 0.0, 1.0, 1.0, 1.0, 1.0, 1.0, 1.0, 0.0, 1.0, 0.0, 0.0, 0.0, 0.0, 0.0, 0.0, 0.0, 0.0, 1.0, 0.0, 1.0, 0.0, 0.0, 1.0, 1.0, 1.0, 0.0, 1.0, 0.0, 1.0, 1.0, 0.0, 1.0, 1.0, 1.0, 1.0, 1.0, 0.0, 1.0, 1.0, 1.0, 1.0, 1.0, 1.0, 1.0, 1.0, 1.0, 0.0, 1.0, 0.0, 1.0, 0.0, 1.0, 0.0, 1.0, 1.0, 0.0, 0.0, 0.0, 0.0, 0.0, 1.0, 0.0, 0.0, 0.0, 0.0, 0.0, 0.0, 0.0, 0.0, 0.0, 1.0, 0.0, 1.0, 0.0, 1.0, 0.0, 1.0, 0.0])
me_plane_007.materials.append(mat_twosidewall)
me_plane_007.update()
me_plane_013 = bpy.data.meshes.new('Plane.013')
me_plane_013.from_pydata([(-1.0, 1.0, 0.0), (-1.0, -1.0, 0.0), (1.0, 1.0, 0.0), (1.0, -1.0, 0.0), (1.0, 1.0, 2.4), (1.0, -1.0, 2.4), (-1.0, 1.0, 2.4), (-1.0, 1.021, -0.02121), (-1.0, -1.0, -0.03), (1.017, 1.017, -0.01732), (1.021, -1.0, -0.02121), (1.021, 1.021, 2.4), (1.03, -1.0, 2.4), (-1.0, 1.03, 2.4)], [], [(0, 1, 3, 2), (2, 3, 5, 4), (0, 2, 4, 6), (7, 9, 10, 8), (9, 11, 12, 10), (7, 13, 11, 9), (1, 0, 7, 8), (3, 1, 8, 10), (4, 5, 12, 11), (5, 3, 10, 12), (0, 6, 13, 7), (6, 4, 11, 13)])
_uv = me_plane_013.uv_layers.new(name='UVMap')
_uv.uv.foreach_set('vector', [0.0, 0.0, 1.0, 0.0, 1.0, 1.0, 0.0, 1.0, 0.0, 1.0, 1.0, 1.0, 1.0, 1.0, 0.0, 1.0, 0.0, 0.0, 0.0, 1.0, 0.0, 1.0, 0.0, 0.0, 0.0, 0.0, 0.0, 1.0, 1.0, 1.0, 1.0, 0.0, 0.0, 1.0, 0.0, 1.0, 1.0, 1.0, 1.0, 1.0, 0.0, 0.0, 0.0, 0.0, 0.0, 1.0, 0.0, 1.0, 1.0, 0.0, 0.0, 0.0, 0.0, 0.0, 1.0, 0.0, 1.0, 1.0, 1.0, 0.0, 1.0, 0.0, 1.0, 1.0, 0.0, 1.0, 1.0, 1.0, 1.0, 1.0, 0.0, 1.0, 1.0, 1.0, 1.0, 1.0, 1.0, 1.0, 1.0, 1.0, 0.0, 0.0, 0.0, 0.0, 0.0, 0.0, 0.0, 0.0, 0.0, 0.0, 0.0, 1.0, 0.0, 1.0, 0.0, 0.0])
me_plane_013.materials.append(mat_corner)
me_plane_013.update()
me_plane_015 = bpy.data.meshes.new('Plane.015')
me_plane_015.from_pydata([(1.0, 1.0, 0.0), (-1.0, 1.0, 0.0), (1.0, -1.0, 0.0), (-1.0, -1.0, 0.0), (1.0, -1.0, 2.4), (-1.0, -1.0, 2.4), (1.0, 1.0, 2.4), (1.021, 1.0, -0.02121), (-1.0, 1.0, -0.03), (1.017, -1.017, -0.01732), (-1.0, -1.021, -0.02121), (1.021, -1.021, 2.4), (-1.0, -1.03, 2.4), (1.03, 1.0, 2.4)], [], [(0, 1, 3, 2), (2, 3, 5, 4), (0, 2, 4, 6), (7, 9, 10, 8), (9, 11, 12, 10), (7, 13, 11, 9), (1, 0, 7, 8), (3, 1, 8, 10), (4, 5, 12, 11), (5, 3, 10, 12), (0, 6, 13, 7), (6, 4, 11, 13)])
_uv = me_plane_015.uv_layers.new(name='UVMap')
_uv.uv.foreach_set('vector', [0.0, 0.0, 1.0, 0.0, 1.0, 1.0, 0.0, 1.0, 0.0, 1.0, 1.0, 1.0, 1.0, 1.0, 0.0, 1.0, 0.0, 0.0, 0.0, 1.0, 0.0, 1.0, 0.0, 0.0, 0.0, 0.0, 0.0, 1.0, 1.0, 1.0, 1.0, 0.0, 0.0, 1.0, 0.0, 1.0, 1.0, 1.0, 1.0, 1.0, 0.0, 0.0, 0.0, 0.0, 0.0, 1.0, 0.0, 1.0, 1.0, 0.0, 0.0, 0.0, 0.0, 0.0, 1.0, 0.0, 1.0, 1.0, 1.0, 0.0, 1.0, 0.0, 1.0, 1.0, 0.0, 1.0, 1.0, 1.0, 1.0, 1.0, 0.0, 1.0, 1.0, 1.0, 1.0, 1.0, 1.0, 1.0, 1.0, 1.0, 0.0, 0.0, 0.0, 0.0, 0.0, 0.0, 0.0, 0.0, 0.0, 0.0, 0.0, 1.0, 0.0, 1.0, 0.0, 0.0])
me_plane_015.materials.append(mat_corner)
me_plane_015.update()
me_plane_011 = bpy.data.meshes.new('Plane.011')
me_plane_011.from_pydata([(1.0, -1.0, 0.0), (1.0, 1.0, 0.0), (-1.0, -1.0, 0.0), (-1.0, 1.0, 0.0), (-1.0, -1.0, 2.4), (-1.0, 1.0, 2.4), (1.0, -1.0, 2.4), (1.0, -1.021, -0.02121), (1.0, 1.0, -0.03), (-1.017, -1.017, -0.01732), (-1.021, 1.0, -0.02121), (-1.021, -1.021, 2.4), (-1.03, 1.0, 2.4), (1.0, -1.03, 2.4)], [], [(0, 1, 3, 2), (2, 3, 5, 4), (0, 2, 4, 6), (7, 9, 10, 8), (9, 11, 12, 10), (7, 13, 11, 9), (1, 0, 7, 8), (3, 1, 8, 10), (4, 5, 12, 11), (5, 3, 10, 12), (0, 6, 13, 7), (6, 4, 11, 13)])
_uv = me_plane_011.uv_layers.new(name='UVMap')
_uv.uv.foreach_set('vector', [0.0, 0.0, 1.0, 0.0, 1.0, 1.0, 0.0, 1.0, 0.0, 1.0, 1.0, 1.0, 1.0, 1.0, 0.0, 1.0, 0.0, 0.0, 0.0, 1.0, 0.0, 1.0, 0.0, 0.0, 0.0, 0.0, 0.0, 1.0, 1.0, 1.0, 1.0, 0.0, 0.0, 1.0, 0.0, 1.0, 1.0, 1.0, 1.0, 1.0, 0.0, 0.0, 0.0, 0.0, 0.0, 1.0, 0.0, 1.0, 1.0, 0.0, 0.0, 0.0, 0.0, 0.0, 1.0, 0.0, 1.0, 1.0, 1.0, 0.0, 1.0, 0.0, 1.0, 1.0, 0.0, 1.0, 1.0, 1.0, 1.0, 1.0, 0.0, 1.0, 1.0, 1.0, 1.0, 1.0, 1.0, 1.0, 1.0, 1.0, 0.0, 0.0, 0.0, 0.0, 0.0, 0.0, 0.0, 0.0, 0.0, 0.0, 0.0, 1.0, 0.0, 1.0, 0.0, 0.0])
me_plane_011.materials.append(mat_corner)
me_plane_011.update()
me_plane_014 = bpy.data.meshes.new('Plane.014')
me_plane_014.from_pydata([(-1.0, 1.0, 0.0), (-1.0, -1.0, 0.0), (1.0, 1.0, 0.0), (1.0, -1.0, 0.0), (1.0, 1.0, 2.4), (1.0, -1.0, 2.4), (-1.0, 1.0, -0.03), (-1.0, -1.0, -0.03), (1.021, 1.0, -0.02121), (1.021, -1.0, -0.02121), (1.03, 1.0, 2.4), (1.03, -1.0, 2.4)], [], [(0, 1, 3, 2), (2, 3, 5, 4), (6, 8, 9, 7), (8, 10, 11, 9), (0, 2, 8, 6), (1, 0, 6, 7), (3, 1, 7, 9), (4, 5, 11, 10), (5, 3, 9, 11), (2, 4, 10, 8)])
_uv = me_plane_014.uv_layers.new(name='UVMap')
_uv.uv.foreach_set('vector', [0.0, 0.0, 1.0, 0.0, 1.0, 1.0, 0.0, 1.0, 0.0, 1.0, 1.0, 1.0, 1.0, 1.0, 0.0, 1.0, 0.0, 0.0, 0.0, 1.0, 1.0, 1.0, 1.0, 0.0, 0.0, 1.0, 0.0, 1.0, 1.0, 1.0, 1.0, 1.0, 0.0, 0.0, 0.0, 1.0, 0.0, 1.0, 0.0, 0.0, 1.0, 0.0, 0.0, 0.0, 0.0, 0.0, 1.0, 0.0, 1.0, 1.0, 1.0, 0.0, 1.0, 0.0, 1.0, 1.0, 0.0, 1.0, 1.0, 1.0, 1.0, 1.0, 0.0, 1.0, 1.0, 1.0, 1.0, 1.0, 1.0, 1.0, 1.0, 1.0, 0.0, 1.0, 0.0, 1.0, 0.0, 1.0, 0.0, 1.0])
me_plane_014.materials.append(mat_onesidewall)
me_plane_014.update()
me_plane_016 = bpy.data.meshes.new('Plane.016')
me_plane_016.from_pydata([(1.0, 1.0, 0.0), (-1.0, 1.0, 0.0), (1.0, -1.0, 0.0), (-1.0, -1.0, 0.0), (1.0, -1.0, 2.4), (-1.0, -1.0, 2.4), (1.0, 1.0, -0.03), (-1.0, 1.0, -0.03), (1.0, -1.021, -0.02121), (-1.0, -1.021, -0.02121), (1.0, -1.03, 2.4), (-1.0, -1.03, 2.4)], [], [(0, 1, 3, 2), (2, 3, 5, 4), (6, 8, 9, 7), (8, 10, 11, 9), (0, 2, 8, 6), (1, 0, 6, 7), (3, 1, 7, 9), (4, 5, 11, 10), (5, 3, 9, 11), (2, 4, 10, 8)])
_uv = me_plane_016.uv_layers.new(name='UVMap')
_uv.uv.foreach_set('vector', [0.0, 0.0, 1.0, 0.0, 1.0, 1.0, 0.0, 1.0, 0.0, 1.0, 1.0, 1.0, 1.0, 1.0, 0.0, 1.0, 0.0, 0.0, 0.0, 1.0, 1.0, 1.0, 1.0, 0.0, 0.0, 1.0, 0.0, 1.0, 1.0, 1.0, 1.0, 1.0, 0.0, 0.0, 0.0, 1.0, 0.0, 1.0, 0.0, 0.0, 1.0, 0.0, 0.0, 0.0, 0.0, 0.0, 1.0, 0.0, 1.0, 1.0, 1.0, 0.0, 1.0, 0.0, 1.0, 1.0, 0.0, 1.0, 1.0, 1.0, 1.0, 1.0, 0.0, 1.0, 1.0, 1.0, 1.0, 1.0, 1.0, 1.0, 1.0, 1.0, 0.0, 1.0, 0.0, 1.0, 0.0, 1.0, 0.0, 1.0])
me_plane_016.materials.append(mat_onesidewall)
me_plane_016.update()
me_plane_019 = bpy.data.meshes.new('Plane.019')
me_plane_019.from_pydata([(-1.0, -1.0, 0.0), (1.0, -1.0, 0.0), (-1.0, 1.0, 0.0), (1.0, 1.0, 0.0), (-1.0, 1.0, 2.4), (1.0, 1.0, 2.4), (-1.0, -1.0, -0.03), (1.0, -1.0, -0.03), (-1.0, 1.021, -0.02121), (1.0, 1.021, -0.02121), (-1.0, 1.03, 2.4), (1.0, 1.03, 2.4)], [], [(0, 1, 3, 2), (2, 3, 5, 4), (6, 8, 9, 7), (8, 10, 11, 9), (0, 2, 8, 6), (1, 0, 6, 7), (3, 1, 7, 9), (4, 5, 11, 10), (5, 3, 9, 11), (2, 4, 10, 8)])
_uv = me_plane_019.uv_layers.new(name='UVMap')
_uv.uv.foreach_set('vector', [0.0, 0.0, 1.0, 0.0, 1.0, 1.0, 0.0, 1.0, 0.0, 1.0, 1.0, 1.0, 1.0, 1.0, 0.0, 1.0, 0.0, 0.0, 0.0, 1.0, 1.0, 1.0, 1.0, 0.0, 0.0, 1.0, 0.0, 1.0, 1.0, 1.0, 1.0, 1.0, 0.0, 0.0, 0.0, 1.0, 0.0, 1.0, 0.0, 0.0, 1.0, 0.0, 0.0, 0.0, 0.0, 0.0, 1.0, 0.0, 1.0, 1.0, 1.0, 0.0, 1.0, 0.0, 1.0, 1.0, 0.0, 1.0, 1.0, 1.0, 1.0, 1.0, 0.0, 1.0, 1.0, 1.0, 1.0, 1.0, 1.0, 1.0, 1.0, 1.0, 0.0, 1.0, 0.0, 1.0, 0.0, 1.0, 0.0, 1.0])
me_plane_019.materials.append(mat_onesidewall)
me_plane_019.update()
me_plane_020 = bpy.data.meshes.new('Plane.020')
me_plane_020.from_pydata([(-1.0, 1.0, 0.0), (-1.0, -1.0, 0.0), (1.0, 1.0, 0.0), (1.0, -1.0, 0.0), (1.0, 1.0, 2.4), (1.0, -1.0, 2.4), (-1.0, 1.0, 2.4), (-1.0, 1.021, -0.02121), (-1.0, -1.0, -0.03), (1.017, 1.017, -0.01732), (1.021, -1.0, -0.02121), (1.021, 1.021, 2.4), (1.03, -1.0, 2.4), (-1.0, 1.03, 2.4)], [], [(0, 1, 3, 2), (2, 3, 5, 4), (0, 2, 4, 6), (7, 9, 10, 8), (9, 11, 12, 10), (7, 13, 11, 9), (1, 0, 7, 8), (3, 1, 8, 10), (4, 5, 12, 11), (5, 3, 10, 12), (0, 6, 13, 7), (6, 4, 11, 13)])
_uv = me_plane_020.uv_layers.new(name='UVMap')
_uv.uv.foreach_set('vector', [0.0, 0.0, 1.0, 0.0, 1.0, 1.0, 0.0, 1.0, 0.0, 1.0, 1.0, 1.0, 1.0, 1.0, 0.0, 1.0, 0.0, 0.0, 0.0, 1.0, 0.0, 1.0, 0.0, 0.0, 0.0, 0.0, 0.0, 1.0, 1.0, 1.0, 1.0, 0.0, 0.0, 1.0, 0.0, 1.0, 1.0, 1.0, 1.0, 1.0, 0.0, 0.0, 0.0, 0.0, 0.0, 1.0, 0.0, 1.0, 1.0, 0.0, 0.0, 0.0, 0.0, 0.0, 1.0, 0.0, 1.0, 1.0, 1.0, 0.0, 1.0, 0.0, 1.0, 1.0, 0.0, 1.0, 1.0, 1.0, 1.0, 1.0, 0.0, 1.0, 1.0, 1.0, 1.0, 1.0, 1.0, 1.0, 1.0, 1.0, 0.0, 0.0, 0.0, 0.0, 0.0, 0.0, 0.0, 0.0, 0.0, 0.0, 0.0, 1.0, 0.0, 1.0, 0.0, 0.0])
me_plane_020.materials.append(mat_corner)
me_plane_020.update()

# ---- objects
ob_stairs_001 = bpy.data.objects.new('Stairs.001', me_stairs_005)
ob_plane = bpy.data.objects.new('Plane', me_plane)
ob_plane_001 = bpy.data.objects.new('Plane.001', me_plane_001)
ob_plane_004 = bpy.data.objects.new('Plane.004', me_plane_004)
ob_plane_005 = bpy.data.objects.new('Plane.005', me_plane_005)
ob_plane_008 = bpy.data.objects.new('Plane.008', me_plane_008)
ob_plane_010 = bpy.data.objects.new('Plane.010', me_plane_010)
ob_plane_009 = bpy.data.objects.new('Plane.009', me_plane_008)
ob_plane_006 = bpy.data.objects.new('Plane.006', me_plane_005)
ob_plane_011 = bpy.data.objects.new('Plane.011', me_plane_010)
ob_plane_012 = bpy.data.objects.new('Plane.012', me_plane_010)
ob_plane_013 = bpy.data.objects.new('Plane.013', me_plane_010)
ob_plane_002 = bpy.data.objects.new('Plane.002', me_plane)
ob_plane_003 = bpy.data.objects.new('Plane.003', me_plane)
ob_plane_007 = bpy.data.objects.new('Plane.007', me_plane)
ob_plane_014 = bpy.data.objects.new('Plane.014', me_plane_002)
ob_plane_015 = bpy.data.objects.new('Plane.015', me_plane_003)
ob_plane_016 = bpy.data.objects.new('Plane.016', me_plane_006)
ob_plane_017 = bpy.data.objects.new('Plane.017', me_plane_017)
ob_plane_018 = bpy.data.objects.new('Plane.018', me_plane_009)
ob_plane_019 = bpy.data.objects.new('Plane.019', me_plane_012)
ob_plane_020 = bpy.data.objects.new('Plane.020', me_plane_018)
ob_plane_021 = bpy.data.objects.new('Plane.021', me_plane_007)
ob_plane_022 = bpy.data.objects.new('Plane.022', me_plane_013)
ob_plane_023 = bpy.data.objects.new('Plane.023', me_plane_015)
ob_plane_024 = bpy.data.objects.new('Plane.024', me_plane_011)
ob_plane_025 = bpy.data.objects.new('Plane.025', me_plane_014)
ob_plane_026 = bpy.data.objects.new('Plane.026', me_plane_016)
ob_plane_027 = bpy.data.objects.new('Plane.027', me_plane_019)
ob_plane_028 = bpy.data.objects.new('Plane.028', me_plane_020)

# ---- transforms, parenting, visibility, modifiers, constraints
ob_stairs_001.location = (4.971, 1.022, 0.0)
ob_stairs_001.scale = (2.24, 0.83, 1.5)
ob_plane.location = (2.98, -1.0, 0.0)
_m = ob_plane.modifiers.new('Solidify', 'SOLIDIFY')
_m.thickness = 0.03
ob_plane_001.location = (2.98, -3.0, 0.0)
_m = ob_plane_001.modifiers.new('Solidify', 'SOLIDIFY')
_m.thickness = 0.03
ob_plane_004.location = (0.98, -3.0, 0.0)
_m = ob_plane_004.modifiers.new('Solidify', 'SOLIDIFY')
_m.thickness = 0.03
ob_plane_005.location = (-1.02, -3.0, 0.0)
_m = ob_plane_005.modifiers.new('Solidify', 'SOLIDIFY')
_m.thickness = 0.03
ob_plane_008.location = (-7.02, -3.0, 0.0)
_m = ob_plane_008.modifiers.new('Solidify', 'SOLIDIFY')
_m.thickness = 0.03
ob_plane_010.location = (0.98, -1.0, 0.0)
_m = ob_plane_010.modifiers.new('Solidify', 'SOLIDIFY')
_m.thickness = 0.03
ob_plane_009.location = (-5.02, -5.0, 0.0)
ob_plane_009.rotation_euler = (0.0, -0.0, 1.571)
_m = ob_plane_009.modifiers.new('Solidify', 'SOLIDIFY')
_m.thickness = 0.03
ob_plane_006.location = (-3.02, -3.0, 0.0)
_m = ob_plane_006.modifiers.new('Solidify', 'SOLIDIFY')
_m.thickness = 0.03
ob_plane_011.location = (4.98, -1.0, 0.0)
ob_plane_011.rotation_euler = (0.0, -0.0, -1.571)
_m = ob_plane_011.modifiers.new('Solidify', 'SOLIDIFY')
_m.thickness = 0.03
ob_plane_012.location = (4.98, -5.0, 0.0)
ob_plane_012.rotation_euler = (0.0, -0.0, -3.142)
_m = ob_plane_012.modifiers.new('Solidify', 'SOLIDIFY')
_m.thickness = 0.03
ob_plane_013.location = (0.98, -5.0, 0.0)
ob_plane_013.rotation_euler = (0.0, -0.0, -4.712)
_m = ob_plane_013.modifiers.new('Solidify', 'SOLIDIFY')
_m.thickness = 0.03
ob_plane_002.location = (4.98, -3.0, 0.0)
ob_plane_002.rotation_euler = (0.0, -0.0, -1.571)
_m = ob_plane_002.modifiers.new('Solidify', 'SOLIDIFY')
_m.thickness = 0.03
ob_plane_003.location = (2.98, -5.0, 0.0)
ob_plane_003.rotation_euler = (0.0, -0.0, -3.142)
_m = ob_plane_003.modifiers.new('Solidify', 'SOLIDIFY')
_m.thickness = 0.03
ob_plane_007.location = (-5.02, -3.0, 0.0)
_m = ob_plane_007.modifiers.new('Solidify', 'SOLIDIFY')
_m.thickness = 0.03
ob_plane_014.location = (2.98, -1.0, 0.0)
_m = ob_plane_014.modifiers.new('Solidify', 'SOLIDIFY')
_m.thickness = 0.03
ob_plane_015.location = (2.98, -3.0, 0.0)
ob_plane_016.location = (0.98, -3.0, 0.0)
ob_plane_017.location = (-1.02, -3.0, 0.0)
ob_plane_018.location = (-7.02, -3.0, 0.0)
ob_plane_019.location = (0.98, -1.0, 0.0)
ob_plane_020.location = (-5.02, -5.0, 0.0)
ob_plane_021.location = (-3.02, -3.0, 0.0)
ob_plane_022.location = (4.98, -1.0, 0.0)
ob_plane_023.location = (4.98, -5.0, 0.0)
ob_plane_024.location = (0.98, -5.0, 0.0)
ob_plane_025.location = (4.98, -3.0, 0.0)
ob_plane_026.location = (2.98, -5.0, 0.0)
ob_plane_027.location = (-5.02, -3.0, 0.0)
ob_plane_028.location = (4.971, 1.022, 0.0)

# ---- collection membership
scene.collection.objects.link(ob_stairs_001)
col_collection.objects.link(ob_plane)
col_collection.objects.link(ob_plane_001)
col_collection.objects.link(ob_plane_004)
col_collection.objects.link(ob_plane_005)
col_collection.objects.link(ob_plane_008)
col_collection.objects.link(ob_plane_010)
col_collection.objects.link(ob_plane_009)
col_collection.objects.link(ob_plane_006)
col_collection.objects.link(ob_plane_011)
col_collection.objects.link(ob_plane_012)
col_collection.objects.link(ob_plane_013)
col_collection.objects.link(ob_plane_002)
col_collection.objects.link(ob_plane_003)
col_collection.objects.link(ob_plane_007)
col_collection_001.objects.link(ob_plane_014)
col_collection_001.objects.link(ob_plane_015)
col_collection_001.objects.link(ob_plane_016)
col_collection_001.objects.link(ob_plane_017)
col_collection_001.objects.link(ob_plane_018)
col_collection_001.objects.link(ob_plane_019)
col_collection_001.objects.link(ob_plane_020)
col_collection_001.objects.link(ob_plane_021)
col_collection_001.objects.link(ob_plane_022)
col_collection_001.objects.link(ob_plane_023)
col_collection_001.objects.link(ob_plane_024)
col_collection_001.objects.link(ob_plane_025)
col_collection_001.objects.link(ob_plane_026)
col_collection_001.objects.link(ob_plane_027)
col_collection_001.objects.link(ob_plane_028)
def _layer_coll(name, lc=None):
    lc = lc or bpy.context.view_layer.layer_collection
    for c in lc.children:
        if c.name == name: return c
        r = _layer_coll(name, c)
        if r: return r
_layer_coll('Collection').exclude = True

# ---- scene / render settings (as saved in the file)
scene.frame_start = 1; scene.frame_end = 250; scene.frame_set(1)
scene.render.engine = 'BLENDER_EEVEE_NEXT'
scene.cycles.sampling_pattern = 'TABULATED_SOBOL'
scene.view_settings.view_transform = 'Filmic'
bpy.context.view_layer.update()

# ---- added for rendering (the .blend has no active camera and no usable light): camera, sun
cam_auto = bpy.data.cameras.new('AutoCamera')
cam_auto.lens = 50.0
cam_auto.sensor_width = 36.0
cam_auto.clip_end = 1000.0
ob_auto_camera = bpy.data.objects.new('AutoCamera', cam_auto)
scene.collection.objects.link(ob_auto_camera)
ob_auto_camera.location = (14.1496, -20.1873, 13.3172)
ob_auto_camera.rotation_euler = (1.09748, -7.21219e-08, 0.694738)
scene.camera = ob_auto_camera
light_auto_sun = bpy.data.lights.new('AutoSun', 'SUN')
light_auto_sun.energy = 3.0
light_auto_sun.angle = 0.0523599
ob_auto_sun = bpy.data.objects.new('AutoSun', light_auto_sun)
scene.collection.objects.link(ob_auto_sun)
ob_auto_sun.rotation_euler = (0.872665, 0.174533, 0.523599)
bpy.context.view_layer.update()
